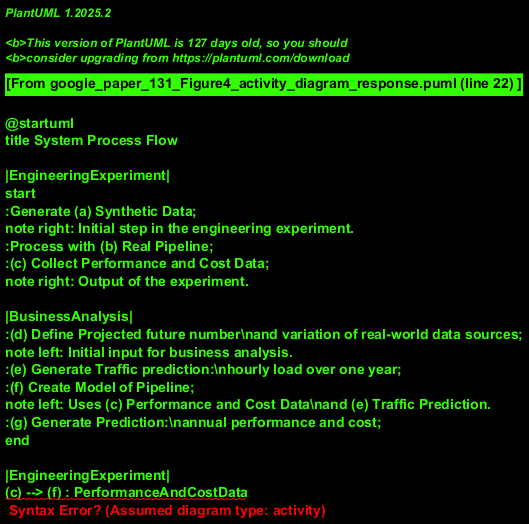

The diagram above was rendered by PlantUML. Its source (embedded in the PNG):
@startuml
title System Process Flow

|EngineeringExperiment|
start
:Generate (a) Synthetic Data;
note right: Initial step in the engineering experiment.
:Process with (b) Real Pipeline;
:(c) Collect Performance and Cost Data;
note right: Output of the experiment.

|BusinessAnalysis|
:(d) Define Projected future number\nand variation of real-world data sources;
note left: Initial input for business analysis.
:(e) Generate Traffic prediction:\nhourly load over one year;
:(f) Create Model of Pipeline;
note left: Uses (c) Performance and Cost Data\nand (e) Traffic Prediction.
:(g) Generate Prediction:\nannual performance and cost;
end

|EngineeringExperiment|
(c) --> (f) : PerformanceAndCostData
note on link: Data handoff between experiment and analysis.

|BusinessAnalysis|
(d) --> (e)
(e) --> (f)
(f) --> (g)

@enduml